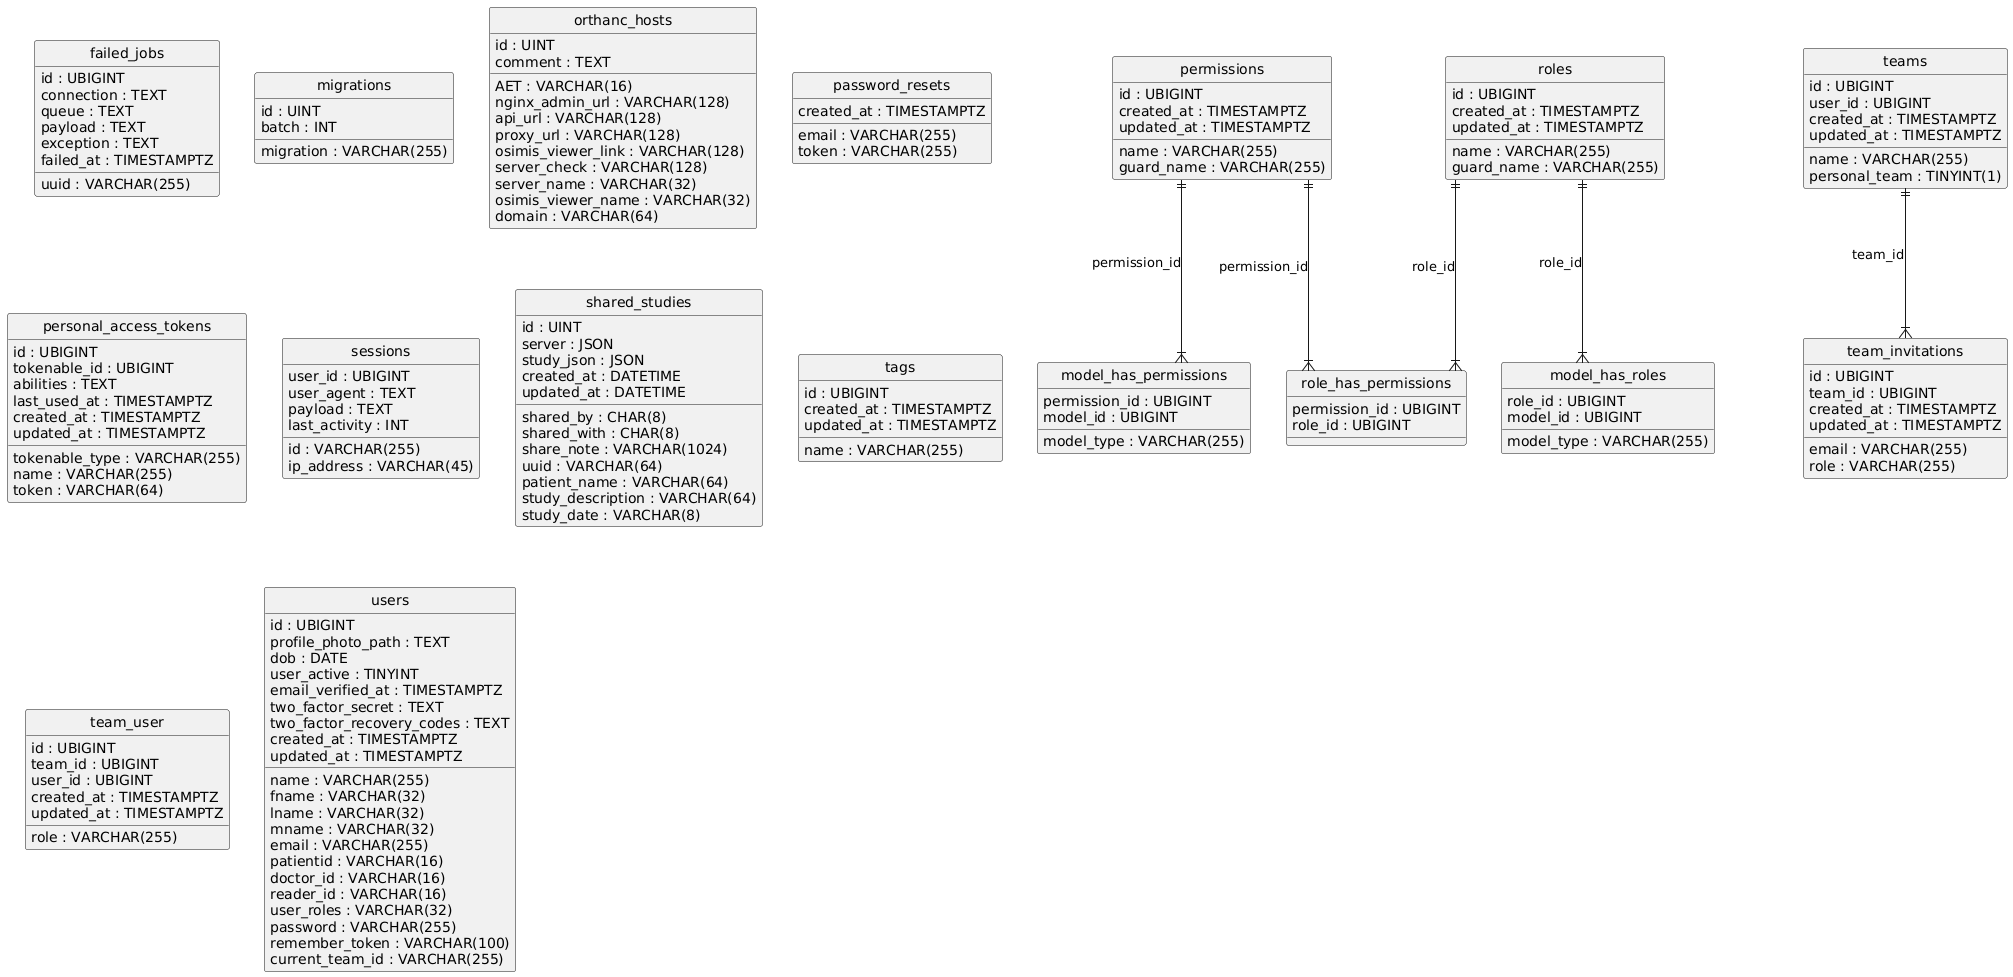

The diagram above was rendered by PlantUML. Its source (embedded in the PNG):
@startuml
hide circle
skinparam linetype ortho

entity "failed_jobs" as failed_jobs {
  id : UBIGINT
  uuid : VARCHAR(255)
  connection : TEXT
  queue : TEXT
  payload : TEXT
  exception : TEXT
  failed_at : TIMESTAMPTZ
}

entity "migrations" as migrations {
  id : UINT
  migration : VARCHAR(255)
  batch : INT
}

entity "model_has_permissions" as model_has_permissions {
  permission_id : UBIGINT
  model_type : VARCHAR(255)
  model_id : UBIGINT
}

entity "model_has_roles" as model_has_roles {
  role_id : UBIGINT
  model_type : VARCHAR(255)
  model_id : UBIGINT
}

entity "orthanc_hosts" as orthanc_hosts {
  id : UINT
  AET : VARCHAR(16)
  nginx_admin_url : VARCHAR(128)
  api_url : VARCHAR(128)
  proxy_url : VARCHAR(128)
  osimis_viewer_link : VARCHAR(128)
  server_check : VARCHAR(128)
  server_name : VARCHAR(32)
  osimis_viewer_name : VARCHAR(32)
  domain : VARCHAR(64)
  comment : TEXT
}

entity "password_resets" as password_resets {
  email : VARCHAR(255)
  token : VARCHAR(255)
  created_at : TIMESTAMPTZ
}

entity "permissions" as permissions {
  id : UBIGINT
  name : VARCHAR(255)
  guard_name : VARCHAR(255)
  created_at : TIMESTAMPTZ
  updated_at : TIMESTAMPTZ
}

entity "personal_access_tokens" as personal_access_tokens {
  id : UBIGINT
  tokenable_type : VARCHAR(255)
  tokenable_id : UBIGINT
  name : VARCHAR(255)
  token : VARCHAR(64)
  abilities : TEXT
  last_used_at : TIMESTAMPTZ
  created_at : TIMESTAMPTZ
  updated_at : TIMESTAMPTZ
}

entity "role_has_permissions" as role_has_permissions {
  permission_id : UBIGINT
  role_id : UBIGINT
}

entity "roles" as roles {
  id : UBIGINT
  name : VARCHAR(255)
  guard_name : VARCHAR(255)
  created_at : TIMESTAMPTZ
  updated_at : TIMESTAMPTZ
}

entity "sessions" as sessions {
  id : VARCHAR(255)
  user_id : UBIGINT
  ip_address : VARCHAR(45)
  user_agent : TEXT
  payload : TEXT
  last_activity : INT
}

entity "shared_studies" as shared_studies {
  id : UINT
  shared_by : CHAR(8)
  shared_with : CHAR(8)
  share_note : VARCHAR(1024)
  uuid : VARCHAR(64)
  server : JSON
  study_json : JSON
  created_at : DATETIME
  updated_at : DATETIME
  patient_name : VARCHAR(64)
  study_description : VARCHAR(64)
  study_date : VARCHAR(8)
}

entity "tags" as tags {
  id : UBIGINT
  name : VARCHAR(255)
  created_at : TIMESTAMPTZ
  updated_at : TIMESTAMPTZ
}

entity "team_invitations" as team_invitations {
  id : UBIGINT
  team_id : UBIGINT
  email : VARCHAR(255)
  role : VARCHAR(255)
  created_at : TIMESTAMPTZ
  updated_at : TIMESTAMPTZ
}

entity "team_user" as team_user {
  id : UBIGINT
  team_id : UBIGINT
  user_id : UBIGINT
  role : VARCHAR(255)
  created_at : TIMESTAMPTZ
  updated_at : TIMESTAMPTZ
}

entity "teams" as teams {
  id : UBIGINT
  user_id : UBIGINT
  name : VARCHAR(255)
  personal_team : TINYINT(1)
  created_at : TIMESTAMPTZ
  updated_at : TIMESTAMPTZ
}

entity "users" as users {
  id : UBIGINT
  profile_photo_path : TEXT
  name : VARCHAR(255)
  fname : VARCHAR(32)
  lname : VARCHAR(32)
  mname : VARCHAR(32)
  email : VARCHAR(255)
  dob : DATE
  patientid : VARCHAR(16)
  doctor_id : VARCHAR(16)
  reader_id : VARCHAR(16)
  user_active : TINYINT
  user_roles : VARCHAR(32)
  email_verified_at : TIMESTAMPTZ
  password : VARCHAR(255)
  two_factor_secret : TEXT
  two_factor_recovery_codes : TEXT
  remember_token : VARCHAR(100)
  current_team_id : VARCHAR(255)
  created_at : TIMESTAMPTZ
  updated_at : TIMESTAMPTZ
}

permissions ||--|{ model_has_permissions : "permission_id"
roles ||--|{ model_has_roles : "role_id"
permissions ||--|{ role_has_permissions : "permission_id"
roles ||--|{ role_has_permissions : "role_id"
teams ||--|{ team_invitations : "team_id"
@enduml